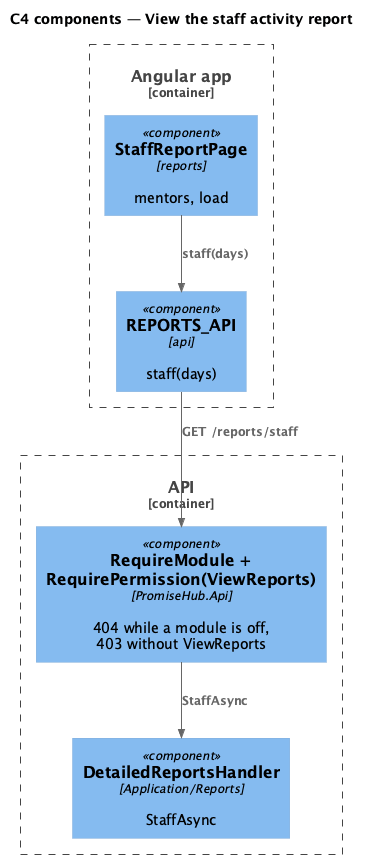

The diagram above was rendered by PlantUML. Its source (embedded in the PNG):
@startuml
!include <C4/C4_Component>
title C4 components — View the staff activity report
Container_Boundary(web, "Angular app") {
  Component(page, "StaffReportPage", "reports", "mentors, load")
  Component(client, "REPORTS_API", "api", "staff(days)")
}
Container_Boundary(api, "API") {
  Component(gate, "RequireModule + RequirePermission(ViewReports)", "PromiseHub.Api", "404 while a module is off, 403 without ViewReports")
  Component(h, "DetailedReportsHandler", "Application/Reports", "StaffAsync")
}
Rel(page, client, "staff(days)")
Rel(client, gate, "GET /reports/staff")
Rel(gate, h, "StaffAsync")
@enduml